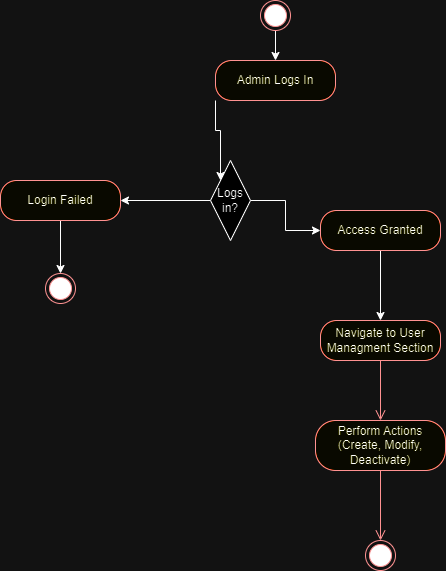

The diagram above was exported from draw.io. Its source (the exported page's mxGraphModel, read from the mxfile embedded in the PNG):
<mxGraphModel dx="1450" dy="555" grid="1" gridSize="10" guides="1" tooltips="1" connect="1" arrows="1" fold="1" page="1" pageScale="1" pageWidth="1169" pageHeight="826" background="none" math="0" shadow="0">
  <root>
    <mxCell id="0" />
    <mxCell id="1" parent="0" />
    <mxCell id="9vuzAql2irkeAc2KAy0Z-44" style="edgeStyle=orthogonalEdgeStyle;rounded=0;orthogonalLoop=1;jettySize=auto;html=1;exitX=0.5;exitY=1;exitDx=0;exitDy=0;entryX=0.5;entryY=0;entryDx=0;entryDy=0;" parent="1" source="9vuzAql2irkeAc2KAy0Z-41" target="9vuzAql2irkeAc2KAy0Z-42" edge="1">
      <mxGeometry relative="1" as="geometry" />
    </mxCell>
    <mxCell id="9vuzAql2irkeAc2KAy0Z-41" value="" style="ellipse;html=1;shape=endState;fillColor=#000000;strokeColor=#ff0000;" parent="1" vertex="1">
      <mxGeometry x="210" y="140" width="30" height="30" as="geometry" />
    </mxCell>
    <mxCell id="56ClCyK7-ILUJjxlPgbP-2" style="edgeStyle=orthogonalEdgeStyle;rounded=0;orthogonalLoop=1;jettySize=auto;html=1;exitX=0;exitY=1;exitDx=0;exitDy=0;entryX=0;entryY=0;entryDx=0;entryDy=0;" edge="1" parent="1" source="9vuzAql2irkeAc2KAy0Z-42" target="56ClCyK7-ILUJjxlPgbP-1">
      <mxGeometry relative="1" as="geometry" />
    </mxCell>
    <mxCell id="9vuzAql2irkeAc2KAy0Z-42" value="Admin Logs In" style="rounded=1;whiteSpace=wrap;html=1;arcSize=40;fontColor=#000000;fillColor=#ffffc0;strokeColor=#ff0000;" parent="1" vertex="1">
      <mxGeometry x="165" y="200" width="120" height="40" as="geometry" />
    </mxCell>
    <mxCell id="9vuzAql2irkeAc2KAy0Z-47" value="" style="ellipse;html=1;shape=endState;fillColor=#000000;strokeColor=#ff0000;" parent="1" vertex="1">
      <mxGeometry x="315" y="680" width="30" height="30" as="geometry" />
    </mxCell>
    <mxCell id="9vuzAql2irkeAc2KAy0Z-53" value="Navigate to User Managment Section" style="rounded=1;whiteSpace=wrap;html=1;arcSize=40;fontColor=#000000;fillColor=#ffffc0;strokeColor=#ff0000;" parent="1" vertex="1">
      <mxGeometry x="270" y="460" width="120" height="40" as="geometry" />
    </mxCell>
    <mxCell id="9vuzAql2irkeAc2KAy0Z-54" value="" style="edgeStyle=orthogonalEdgeStyle;html=1;verticalAlign=bottom;endArrow=open;endSize=8;strokeColor=#ff0000;rounded=0;entryX=0.5;entryY=0;entryDx=0;entryDy=0;" parent="1" source="9vuzAql2irkeAc2KAy0Z-53" edge="1" target="9vuzAql2irkeAc2KAy0Z-55">
      <mxGeometry relative="1" as="geometry">
        <mxPoint x="265" y="520" as="targetPoint" />
      </mxGeometry>
    </mxCell>
    <mxCell id="9vuzAql2irkeAc2KAy0Z-55" value="Perform Actions (Create, Modify, Deactivate)" style="rounded=1;whiteSpace=wrap;html=1;arcSize=40;fontColor=#000000;fillColor=#ffffc0;strokeColor=#ff0000;" parent="1" vertex="1">
      <mxGeometry x="265" y="560" width="130" height="50" as="geometry" />
    </mxCell>
    <mxCell id="9vuzAql2irkeAc2KAy0Z-56" value="" style="edgeStyle=orthogonalEdgeStyle;html=1;verticalAlign=bottom;endArrow=open;endSize=8;strokeColor=#ff0000;rounded=0;entryX=0.5;entryY=0;entryDx=0;entryDy=0;" parent="1" source="9vuzAql2irkeAc2KAy0Z-55" edge="1" target="9vuzAql2irkeAc2KAy0Z-47">
      <mxGeometry relative="1" as="geometry">
        <mxPoint x="265" y="630" as="targetPoint" />
      </mxGeometry>
    </mxCell>
    <mxCell id="56ClCyK7-ILUJjxlPgbP-5" style="edgeStyle=orthogonalEdgeStyle;rounded=0;orthogonalLoop=1;jettySize=auto;html=1;exitX=0;exitY=0.5;exitDx=0;exitDy=0;entryX=1;entryY=0.5;entryDx=0;entryDy=0;" edge="1" parent="1" source="56ClCyK7-ILUJjxlPgbP-1" target="56ClCyK7-ILUJjxlPgbP-3">
      <mxGeometry relative="1" as="geometry" />
    </mxCell>
    <mxCell id="56ClCyK7-ILUJjxlPgbP-12" style="edgeStyle=orthogonalEdgeStyle;rounded=0;orthogonalLoop=1;jettySize=auto;html=1;exitX=1;exitY=0.5;exitDx=0;exitDy=0;entryX=0;entryY=0.5;entryDx=0;entryDy=0;" edge="1" parent="1" source="56ClCyK7-ILUJjxlPgbP-1" target="56ClCyK7-ILUJjxlPgbP-9">
      <mxGeometry relative="1" as="geometry" />
    </mxCell>
    <mxCell id="56ClCyK7-ILUJjxlPgbP-1" value="Logs in?" style="rhombus;whiteSpace=wrap;html=1;" vertex="1" parent="1">
      <mxGeometry x="160" y="300" width="40" height="80" as="geometry" />
    </mxCell>
    <mxCell id="56ClCyK7-ILUJjxlPgbP-7" style="edgeStyle=orthogonalEdgeStyle;rounded=0;orthogonalLoop=1;jettySize=auto;html=1;exitX=0.5;exitY=1;exitDx=0;exitDy=0;entryX=0.5;entryY=0;entryDx=0;entryDy=0;" edge="1" parent="1" source="56ClCyK7-ILUJjxlPgbP-3" target="56ClCyK7-ILUJjxlPgbP-6">
      <mxGeometry relative="1" as="geometry" />
    </mxCell>
    <mxCell id="56ClCyK7-ILUJjxlPgbP-3" value="Login Failed" style="rounded=1;whiteSpace=wrap;html=1;arcSize=40;fontColor=#000000;fillColor=#ffffc0;strokeColor=#ff0000;" vertex="1" parent="1">
      <mxGeometry x="-50" y="320" width="120" height="40" as="geometry" />
    </mxCell>
    <mxCell id="56ClCyK7-ILUJjxlPgbP-6" value="" style="ellipse;html=1;shape=endState;fillColor=#000000;strokeColor=#ff0000;" vertex="1" parent="1">
      <mxGeometry x="-5" y="413" width="30" height="30" as="geometry" />
    </mxCell>
    <mxCell id="56ClCyK7-ILUJjxlPgbP-8" style="edgeStyle=orthogonalEdgeStyle;rounded=0;orthogonalLoop=1;jettySize=auto;html=1;exitX=0.5;exitY=1;exitDx=0;exitDy=0;" edge="1" parent="1" source="56ClCyK7-ILUJjxlPgbP-3" target="56ClCyK7-ILUJjxlPgbP-3">
      <mxGeometry relative="1" as="geometry" />
    </mxCell>
    <mxCell id="56ClCyK7-ILUJjxlPgbP-11" style="edgeStyle=orthogonalEdgeStyle;rounded=0;orthogonalLoop=1;jettySize=auto;html=1;exitX=0.5;exitY=1;exitDx=0;exitDy=0;entryX=0.5;entryY=0;entryDx=0;entryDy=0;" edge="1" parent="1" source="56ClCyK7-ILUJjxlPgbP-9" target="9vuzAql2irkeAc2KAy0Z-53">
      <mxGeometry relative="1" as="geometry" />
    </mxCell>
    <mxCell id="56ClCyK7-ILUJjxlPgbP-9" value="Access Granted" style="rounded=1;whiteSpace=wrap;html=1;arcSize=40;fontColor=#000000;fillColor=#ffffc0;strokeColor=#ff0000;" vertex="1" parent="1">
      <mxGeometry x="270" y="350" width="120" height="40" as="geometry" />
    </mxCell>
  </root>
</mxGraphModel>